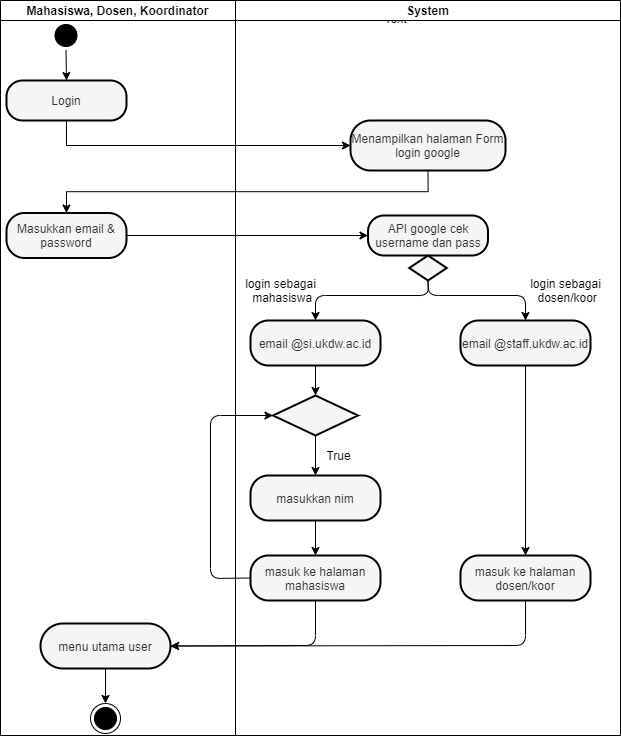

The diagram above was exported from draw.io. Its source (the exported page's mxGraphModel, read from the mxfile embedded in the PNG):
<mxGraphModel dx="4218" dy="1000" grid="1" gridSize="10" guides="1" tooltips="1" connect="1" arrows="1" fold="1" page="1" pageScale="1" pageWidth="850" pageHeight="1100" math="0" shadow="0">
  <root>
    <mxCell id="0" />
    <mxCell id="1" parent="0" />
    <mxCell id="2" value="Text" style="text;html=1;align=center;verticalAlign=middle;resizable=0;points=[];autosize=1;" vertex="1" parent="1">
      <mxGeometry x="-1015" y="993" width="40" height="20" as="geometry" />
    </mxCell>
    <mxCell id="3" value="Mahasiswa, Dosen, Koordinator" style="swimlane;startSize=20;" vertex="1" parent="1">
      <mxGeometry x="-1390" y="985" width="235" height="735" as="geometry" />
    </mxCell>
    <mxCell id="4" value="" style="ellipse;html=1;shape=startState;fillColor=#000000;strokeColor=#000000;" vertex="1" parent="3">
      <mxGeometry x="50.5" y="20" width="30" height="30" as="geometry" />
    </mxCell>
    <mxCell id="5" value="" style="ellipse;html=1;shape=endState;fillColor=#000000;strokeColor=#000000;" vertex="1" parent="3">
      <mxGeometry x="90" y="703" width="30" height="30" as="geometry" />
    </mxCell>
    <mxCell id="6" value="Login" style="rounded=1;whiteSpace=wrap;html=1;arcSize=40;fontColor=#333333;fillColor=#f5f5f5;strokeColor=#000000;strokeWidth=2;gradientColor=none;" vertex="1" parent="3">
      <mxGeometry x="6" y="80" width="120" height="40" as="geometry" />
    </mxCell>
    <mxCell id="7" value="" style="endArrow=classic;html=1;exitX=0.5;exitY=1;exitDx=0;exitDy=0;entryX=0.5;entryY=0;entryDx=0;entryDy=0;" edge="1" parent="3" source="4" target="6">
      <mxGeometry width="50" height="50" relative="1" as="geometry">
        <mxPoint x="-70" y="220" as="sourcePoint" />
        <mxPoint x="-20" y="170" as="targetPoint" />
      </mxGeometry>
    </mxCell>
    <mxCell id="8" value="Masukkan email &amp;amp; password" style="rounded=1;whiteSpace=wrap;html=1;arcSize=40;fontColor=#333333;fillColor=#f5f5f5;strokeColor=#000000;strokeWidth=2;gradientColor=none;" vertex="1" parent="3">
      <mxGeometry x="6" y="212.5" width="120" height="45" as="geometry" />
    </mxCell>
    <mxCell id="9" style="edgeStyle=orthogonalEdgeStyle;rounded=0;orthogonalLoop=1;jettySize=auto;html=1;exitX=0.5;exitY=1;exitDx=0;exitDy=0;entryX=0.5;entryY=0;entryDx=0;entryDy=0;" edge="1" parent="3" source="10" target="5">
      <mxGeometry relative="1" as="geometry" />
    </mxCell>
    <mxCell id="10" value="menu utama user" style="rounded=1;whiteSpace=wrap;html=1;arcSize=50;fontColor=#333333;fillColor=#f5f5f5;strokeColor=#000000;strokeWidth=2;gradientColor=none;" vertex="1" parent="3">
      <mxGeometry x="40" y="623" width="130" height="45" as="geometry" />
    </mxCell>
    <mxCell id="11" value="System" style="swimlane;startSize=20;" vertex="1" parent="1">
      <mxGeometry x="-1155" y="985" width="385" height="735" as="geometry">
        <mxRectangle x="-2300" y="600" width="70" height="20" as="alternateBounds" />
      </mxGeometry>
    </mxCell>
    <mxCell id="12" value="Menampilkan halaman Form login google" style="rounded=1;whiteSpace=wrap;html=1;arcSize=40;fontColor=#333333;fillColor=#f5f5f5;strokeColor=#000000;strokeWidth=2;gradientColor=none;" vertex="1" parent="11">
      <mxGeometry x="115" y="120" width="155" height="50" as="geometry" />
    </mxCell>
    <mxCell id="13" value="API google cek username dan pass" style="rounded=1;whiteSpace=wrap;html=1;arcSize=40;fontColor=#333333;fillColor=#f5f5f5;strokeColor=#000000;strokeWidth=2;gradientColor=none;" vertex="1" parent="11">
      <mxGeometry x="132.5" y="215" width="120" height="40" as="geometry" />
    </mxCell>
    <mxCell id="14" style="edgeStyle=orthogonalEdgeStyle;rounded=0;orthogonalLoop=1;jettySize=auto;html=1;exitX=0.5;exitY=1;exitDx=0;exitDy=0;entryX=0.5;entryY=0;entryDx=0;entryDy=0;" edge="1" parent="11" source="15" target="16">
      <mxGeometry relative="1" as="geometry" />
    </mxCell>
    <mxCell id="15" value="" style="rhombus;whiteSpace=wrap;html=1;fillColor=#f5f5f5;strokeColor=#000000;fontColor=#333333;strokeWidth=2;gradientColor=none;" vertex="1" parent="11">
      <mxGeometry x="37.5" y="395" width="85" height="40" as="geometry" />
    </mxCell>
    <mxCell id="16" value="masukkan nim" style="rounded=1;whiteSpace=wrap;html=1;arcSize=40;fontColor=#333333;fillColor=#f5f5f5;strokeColor=#000000;strokeWidth=2;gradientColor=none;" vertex="1" parent="11">
      <mxGeometry x="15" y="475" width="130" height="45" as="geometry" />
    </mxCell>
    <mxCell id="17" value="" style="rhombus;whiteSpace=wrap;html=1;fillColor=#f5f5f5;strokeColor=#000000;fontColor=#333333;strokeWidth=2;gradientColor=none;" vertex="1" parent="11">
      <mxGeometry x="173.75" y="255" width="37.5" height="25" as="geometry" />
    </mxCell>
    <mxCell id="18" value="email @si.ukdw.ac.id" style="rounded=1;whiteSpace=wrap;html=1;arcSize=40;fontColor=#333333;fillColor=#f5f5f5;strokeColor=#000000;strokeWidth=2;gradientColor=none;" vertex="1" parent="11">
      <mxGeometry x="15" y="320" width="130" height="45" as="geometry" />
    </mxCell>
    <mxCell id="19" value="email @staff.ukdw.ac.id" style="rounded=1;whiteSpace=wrap;html=1;arcSize=40;fontColor=#333333;fillColor=#f5f5f5;strokeColor=#000000;strokeWidth=2;gradientColor=none;" vertex="1" parent="11">
      <mxGeometry x="225" y="320" width="130" height="45" as="geometry" />
    </mxCell>
    <mxCell id="20" value="" style="endArrow=classic;html=1;exitX=0.5;exitY=1;exitDx=0;exitDy=0;entryX=0.5;entryY=0;entryDx=0;entryDy=0;" edge="1" parent="11" source="17" target="18">
      <mxGeometry width="50" height="50" relative="1" as="geometry">
        <mxPoint x="-75" y="375" as="sourcePoint" />
        <mxPoint x="-25" y="325" as="targetPoint" />
        <Array as="points">
          <mxPoint x="193" y="295" />
          <mxPoint x="80" y="295" />
        </Array>
      </mxGeometry>
    </mxCell>
    <mxCell id="21" value="" style="endArrow=classic;html=1;exitX=0.5;exitY=1;exitDx=0;exitDy=0;entryX=0.5;entryY=0;entryDx=0;entryDy=0;" edge="1" parent="11" source="17" target="19">
      <mxGeometry width="50" height="50" relative="1" as="geometry">
        <mxPoint x="-95" y="385" as="sourcePoint" />
        <mxPoint x="-45" y="335" as="targetPoint" />
        <Array as="points">
          <mxPoint x="193" y="295" />
          <mxPoint x="290" y="295" />
        </Array>
      </mxGeometry>
    </mxCell>
    <mxCell id="22" value="login sebagai&lt;br&gt;&amp;nbsp;mahasiswa" style="text;html=1;align=center;verticalAlign=middle;resizable=0;points=[];autosize=1;" vertex="1" parent="11">
      <mxGeometry y="275" width="90" height="30" as="geometry" />
    </mxCell>
    <mxCell id="23" value="login sebagai&lt;br&gt;&amp;nbsp;dosen/koor" style="text;html=1;align=center;verticalAlign=middle;resizable=0;points=[];autosize=1;" vertex="1" parent="11">
      <mxGeometry x="285" y="275" width="90" height="30" as="geometry" />
    </mxCell>
    <mxCell id="24" value="" style="endArrow=classic;html=1;exitX=0.5;exitY=1;exitDx=0;exitDy=0;entryX=0.5;entryY=0;entryDx=0;entryDy=0;" edge="1" parent="11" source="18" target="15">
      <mxGeometry width="50" height="50" relative="1" as="geometry">
        <mxPoint x="-45" y="455" as="sourcePoint" />
        <mxPoint x="5" y="405" as="targetPoint" />
      </mxGeometry>
    </mxCell>
    <mxCell id="25" value="True" style="text;html=1;align=center;verticalAlign=middle;resizable=0;points=[];autosize=1;" vertex="1" parent="11">
      <mxGeometry x="82.5" y="445" width="40" height="20" as="geometry" />
    </mxCell>
    <mxCell id="26" value="masuk ke halaman mahasiswa" style="rounded=1;whiteSpace=wrap;html=1;arcSize=40;fontColor=#333333;fillColor=#f5f5f5;strokeColor=#000000;strokeWidth=2;gradientColor=none;" vertex="1" parent="11">
      <mxGeometry x="15" y="555" width="130" height="45" as="geometry" />
    </mxCell>
    <mxCell id="27" value="" style="endArrow=classic;html=1;exitX=0.5;exitY=1;exitDx=0;exitDy=0;entryX=0.5;entryY=0;entryDx=0;entryDy=0;" edge="1" parent="11" source="16" target="26">
      <mxGeometry width="50" height="50" relative="1" as="geometry">
        <mxPoint x="275" y="555" as="sourcePoint" />
        <mxPoint x="325" y="505" as="targetPoint" />
      </mxGeometry>
    </mxCell>
    <mxCell id="28" value="" style="endArrow=classic;html=1;exitX=0;exitY=0.5;exitDx=0;exitDy=0;entryX=0;entryY=0.5;entryDx=0;entryDy=0;" edge="1" parent="11" source="26" target="15">
      <mxGeometry width="50" height="50" relative="1" as="geometry">
        <mxPoint x="-65" y="525" as="sourcePoint" />
        <mxPoint x="-15" y="475" as="targetPoint" />
        <Array as="points">
          <mxPoint x="-25" y="578" />
          <mxPoint x="-25" y="415" />
        </Array>
      </mxGeometry>
    </mxCell>
    <mxCell id="29" value="masuk ke halaman dosen/koor" style="rounded=1;whiteSpace=wrap;html=1;arcSize=40;fontColor=#333333;fillColor=#f5f5f5;strokeColor=#000000;strokeWidth=2;gradientColor=none;" vertex="1" parent="11">
      <mxGeometry x="225" y="555" width="130" height="45" as="geometry" />
    </mxCell>
    <mxCell id="30" value="" style="endArrow=classic;html=1;exitX=0.5;exitY=1;exitDx=0;exitDy=0;entryX=0.5;entryY=0;entryDx=0;entryDy=0;" edge="1" parent="11" source="19" target="29">
      <mxGeometry width="50" height="50" relative="1" as="geometry">
        <mxPoint x="205" y="505" as="sourcePoint" />
        <mxPoint x="255" y="455" as="targetPoint" />
      </mxGeometry>
    </mxCell>
    <mxCell id="31" style="edgeStyle=orthogonalEdgeStyle;rounded=0;orthogonalLoop=1;jettySize=auto;html=1;entryX=0;entryY=0.5;entryDx=0;entryDy=0;exitX=0.5;exitY=1;exitDx=0;exitDy=0;" edge="1" source="6" target="12" parent="1">
      <mxGeometry relative="1" as="geometry">
        <mxPoint x="-1194.5" y="1150" as="sourcePoint" />
        <mxPoint x="-1299.5" y="1215" as="targetPoint" />
      </mxGeometry>
    </mxCell>
    <mxCell id="32" style="edgeStyle=orthogonalEdgeStyle;rounded=0;orthogonalLoop=1;jettySize=auto;html=1;exitX=1;exitY=0.5;exitDx=0;exitDy=0;entryX=0;entryY=0.5;entryDx=0;entryDy=0;" edge="1" source="8" target="13" parent="1">
      <mxGeometry relative="1" as="geometry">
        <mxPoint x="-1250" y="1310" as="sourcePoint" />
      </mxGeometry>
    </mxCell>
    <mxCell id="33" style="edgeStyle=orthogonalEdgeStyle;rounded=0;orthogonalLoop=1;jettySize=auto;html=1;exitX=0.5;exitY=1;exitDx=0;exitDy=0;entryX=0.5;entryY=0;entryDx=0;entryDy=0;" edge="1" source="12" target="8" parent="1">
      <mxGeometry relative="1" as="geometry" />
    </mxCell>
    <mxCell id="34" value="" style="endArrow=classic;html=1;entryX=1;entryY=0.5;entryDx=0;entryDy=0;exitX=0.5;exitY=1;exitDx=0;exitDy=0;" edge="1" source="29" target="10" parent="1">
      <mxGeometry width="50" height="50" relative="1" as="geometry">
        <mxPoint x="-1090" y="1670" as="sourcePoint" />
        <mxPoint x="-1040" y="1620" as="targetPoint" />
        <Array as="points">
          <mxPoint x="-865" y="1630" />
        </Array>
      </mxGeometry>
    </mxCell>
    <mxCell id="35" value="" style="endArrow=classic;html=1;exitX=0.5;exitY=1;exitDx=0;exitDy=0;entryX=1;entryY=0.5;entryDx=0;entryDy=0;" edge="1" source="26" target="10" parent="1">
      <mxGeometry width="50" height="50" relative="1" as="geometry">
        <mxPoint x="-1130" y="1660" as="sourcePoint" />
        <mxPoint x="-1080" y="1610" as="targetPoint" />
        <Array as="points">
          <mxPoint x="-1075" y="1630" />
        </Array>
      </mxGeometry>
    </mxCell>
  </root>
</mxGraphModel>